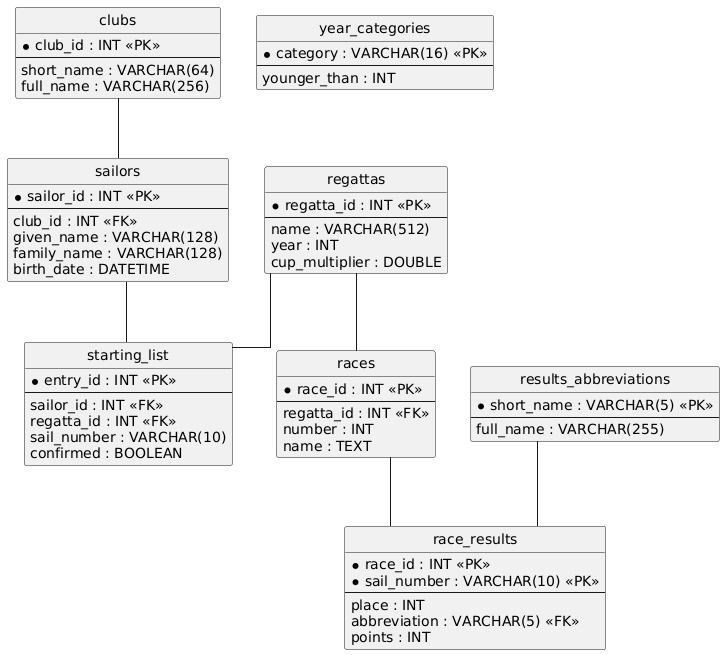

The diagram above was rendered by PlantUML. Its source (embedded in the PNG):
@startuml
hide circle
skinparam linetype ortho

entity "clubs" as clubs {
  * club_id : INT <<PK>>
  --
  short_name : VARCHAR(64)
  full_name : VARCHAR(256)
}

entity "sailors" as sailors {
  * sailor_id : INT <<PK>>
  --
  club_id : INT <<FK>>
  given_name : VARCHAR(128)
  family_name : VARCHAR(128)
  birth_date : DATETIME
}

entity "regattas" as regattas {
  * regatta_id : INT <<PK>>
  --
  name : VARCHAR(512)
  year : INT
  cup_multiplier : DOUBLE
}

entity "starting_list" as starting_list {
  * entry_id : INT <<PK>>
  --
  sailor_id : INT <<FK>>
  regatta_id : INT <<FK>>
  sail_number : VARCHAR(10)
  confirmed : BOOLEAN
}

entity "races" as races {
  * race_id : INT <<PK>>
  --
  regatta_id : INT <<FK>>
  number : INT
  name : TEXT
}

entity "results_abbreviations" as results_abbreviations {
  * short_name : VARCHAR(5) <<PK>>
  --
  full_name : VARCHAR(255)
}

entity "race_results" as race_results {
  * race_id : INT <<PK>>
  * sail_number : VARCHAR(10) <<PK>>
  --
  place : INT
  abbreviation : VARCHAR(5) <<FK>>
  points : INT
}

entity "year_categories" as year_categories {
  * category : VARCHAR(16) <<PK>>
  --
  younger_than : INT
}

clubs -- sailors
sailors -- starting_list
regattas -- starting_list
regattas -- races
races -- race_results
results_abbreviations -- race_results
@enduml